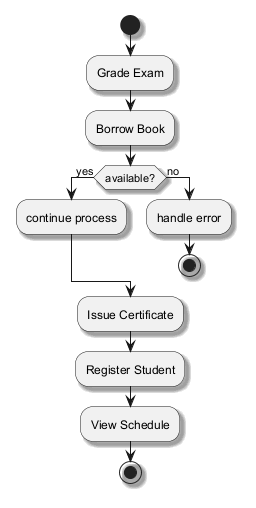

The diagram above was rendered by PlantUML. Its source (embedded in the PNG):
@startuml
skinparam monochrome true
skinparam shadowing true
start
:Grade Exam;
:Borrow Book;
if (available?) then (yes)
:continue process;
else (no)
:handle error;
stop
endif
:Issue Certificate;
:Register Student;
:View Schedule;
stop
@enduml